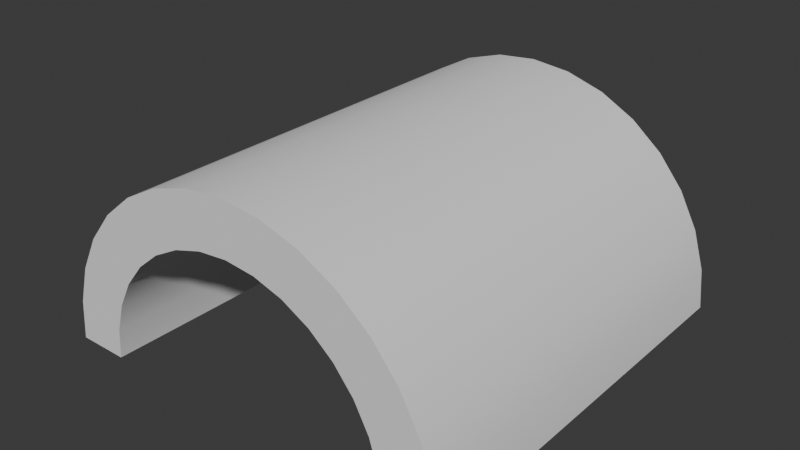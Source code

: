 # Source: Tunnel.blend  (saved by Blender 4.0.36; exported with 4.5.12 LTS)
import bpy
from mathutils import Matrix  # noqa: F401  (used for matrix-valued properties, if any)

bpy.ops.wm.read_factory_settings(use_empty=True)
scene = bpy.context.scene
scene.name = 'Scene'

# ---- collections
col_collection = bpy.data.collections.new('Collection'); scene.collection.children.link(col_collection)

# ---- node groups
ng_auto_smooth = bpy.data.node_groups.new('Auto Smooth', 'GeometryNodeTree')
_s = ng_auto_smooth.interface.new_socket(name='Geometry', in_out='OUTPUT', socket_type='NodeSocketGeometry')
_s = ng_auto_smooth.interface.new_socket(name='Geometry', in_out='INPUT', socket_type='NodeSocketGeometry')
_s = ng_auto_smooth.interface.new_socket(name='Angle', in_out='INPUT', socket_type='NodeSocketFloat')
_s.subtype = 'ANGLE'
_s.min_value = 0.0
_s.max_value = 3.142
ng_auto_smooth.is_modifier = True
_N = ng_auto_smooth.nodes; _L = ng_auto_smooth.links
n0 = _N.new('NodeGroupOutput'); n0.name = 'Group Output'; n0.location = (480, -100)
n1 = _N.new('NodeGroupInput'); n1.name = 'Group Input'; n1.location = (-420, -300)
n2 = _N.new('NodeGroupInput'); n2.name = 'Group Input.001'; n2.location = (-60, -100)
n3 = _N.new('GeometryNodeSetShadeSmooth'); n3.name = 'Set Shade Smooth'; n3.location = (120, -100)
n3.domain = 'EDGE'
n4 = _N.new('GeometryNodeSetShadeSmooth'); n4.name = 'Set Shade Smooth.001'; n4.location = (300, -100)
n5 = _N.new('GeometryNodeInputMeshEdgeAngle'); n5.name = 'Edge Angle'; n5.location = (-420, -220)
n6 = _N.new('GeometryNodeInputEdgeSmooth'); n6.name = 'Is Edge Smooth'; n6.location = (-60, -160)
n7 = _N.new('GeometryNodeInputShadeSmooth'); n7.name = 'Is Face Smooth'; n7.location = (-240, -340)
n8 = _N.new('FunctionNodeBooleanMath'); n8.name = 'Boolean Math'; n8.location = (-60, -220)
n9 = _N.new('FunctionNodeCompare'); n9.name = 'Compare'; n9.location = (-240, -180)
n9.operation = 'LESS_EQUAL'
_L.new(n5.outputs[0], n9.inputs[0])
_L.new(n4.outputs[0], n0.inputs[0])
_L.new(n1.outputs[1], n9.inputs[1])
_L.new(n9.outputs[0], n8.inputs[0])
_L.new(n7.outputs[0], n8.inputs[1])
_L.new(n2.outputs[0], n3.inputs[0])
_L.new(n6.outputs[0], n3.inputs[1])
_L.new(n3.outputs[0], n4.inputs[0])
_L.new(n8.outputs[0], n3.inputs[2])
n0.is_active_output = True

# ---- world
world_world = bpy.data.worlds.new('World'); scene.world = world_world
world_world.use_nodes = True; world_world.node_tree.nodes.clear()
_N = world_world.node_tree.nodes; _L = world_world.node_tree.links
n0 = _N.new('ShaderNodeOutputWorld'); n0.name = 'World Output'; n0.location = (300, 300)
n1 = _N.new('ShaderNodeBackground'); n1.name = 'Background'; n1.location = (10, 300)
n1.inputs[0].default_value = (0.05088, 0.05088, 0.05088, 1.0)
_L.new(n1.outputs[0], n0.inputs[0])
n0.is_active_output = True
world_world.color = (0.05088, 0.05088, 0.05088)
world_world.use_sun_shadow = False
world_world.sun_shadow_jitter_overblur = 0.0

# ---- meshes
me_cylinder_002 = bpy.data.meshes.new('Cylinder.002')
me_cylinder_002.from_pydata([(0.0, 0.7488, -1.0), (0.0, 0.7488, 1.0), (0.1461, 0.7344, -1.0), (0.1461, 0.7344, 1.0), (0.2865, 0.6918, -1.0), (0.2865, 0.6918, 1.0), (0.416, 0.6226, -1.0), (0.416, 0.6226, 1.0), (0.5295, 0.5295, -1.0), (0.5295, 0.5295, 1.0), (0.6226, 0.416, -1.0), (0.6226, 0.416, 1.0), (0.6918, 0.2865, -1.0), (0.6918, 0.2865, 1.0), (0.7344, 0.1461, -1.0), (0.7344, 0.1461, 1.0), (0.7488, 0.0, -1.0), (0.7488, 0.0, 1.0), (-0.7488, 0.0, -1.0), (-0.7488, 0.0, 1.0), (-0.7344, 0.1461, -1.0), (-0.7344, 0.1461, 1.0), (-0.6918, 0.2865, -1.0), (-0.6918, 0.2865, 1.0), (-0.6226, 0.416, -1.0), (-0.6226, 0.416, 1.0), (-0.5295, 0.5295, -1.0), (-0.5295, 0.5295, 1.0), (-0.416, 0.6226, -1.0), (-0.416, 0.6226, 1.0), (-0.2865, 0.6918, -1.0), (-0.2865, 0.6918, 1.0), (-0.1461, 0.7344, -1.0), (-0.1461, 0.7344, 1.0), (0.0, 1.0, -1.0), (0.1951, 0.9808, -1.0), (0.3827, 0.9239, -1.0), (0.5556, 0.8315, -1.0), (0.7071, 0.7071, -1.0), (0.8315, 0.5556, -1.0), (0.9239, 0.3827, -1.0), (0.9808, 0.1951, -1.0), (1.0, 0.0, -1.0), (-1.0, 0.0, -1.0), (-0.9808, 0.1951, -1.0), (-0.9239, 0.3827, -1.0), (-0.8315, 0.5556, -1.0), (-0.7071, 0.7071, -1.0), (-0.5556, 0.8315, -1.0), (-0.3827, 0.9239, -1.0), (-0.1951, 0.9808, -1.0), (0.1951, 0.9808, 1.0), (0.0, 1.0, 1.0), (0.3827, 0.9239, 1.0), (0.5556, 0.8315, 1.0), (0.7071, 0.7071, 1.0), (0.8315, 0.5556, 1.0), (0.9239, 0.3827, 1.0), (0.9808, 0.1951, 1.0), (1.0, 0.0, 1.0), (-1.0, 0.0, 1.0), (-0.9808, 0.1951, 1.0), (-0.9239, 0.3827, 1.0), (-0.8315, 0.5556, 1.0), (-0.7071, 0.7071, 1.0), (-0.5556, 0.8315, 1.0), (-0.3827, 0.9239, 1.0), (-0.1951, 0.9808, 1.0)], [], [(34, 52, 51, 35), (35, 51, 53, 36), (36, 53, 54, 37), (37, 54, 55, 38), (38, 55, 56, 39), (39, 56, 57, 40), (40, 57, 58, 41), (41, 58, 59, 42), (43, 60, 61, 44), (44, 61, 62, 45), (45, 62, 63, 46), (46, 63, 64, 47), (47, 64, 65, 48), (48, 65, 66, 49), (33, 31, 30, 32), (49, 66, 67, 50), (50, 67, 52, 34), (1, 33, 32, 0), (2, 0, 34, 35), (4, 2, 35, 36), (6, 4, 36, 37), (8, 6, 37, 38), (10, 8, 38, 39), (12, 10, 39, 40), (14, 12, 40, 41), (16, 14, 41, 42), (20, 18, 43, 44), (22, 20, 44, 45), (24, 22, 45, 46), (26, 24, 46, 47), (28, 26, 47, 48), (30, 28, 48, 49), (32, 30, 49, 50), (0, 32, 50, 34), (1, 3, 51, 52), (3, 5, 53, 51), (5, 7, 54, 53), (7, 9, 55, 54), (9, 11, 56, 55), (11, 13, 57, 56), (13, 15, 58, 57), (15, 17, 59, 58), (19, 21, 61, 60), (21, 23, 62, 61), (23, 25, 63, 62), (25, 27, 64, 63), (27, 29, 65, 64), (29, 31, 66, 65), (31, 33, 67, 66), (33, 1, 52, 67), (31, 29, 28, 30), (29, 27, 26, 28), (27, 25, 24, 26), (25, 23, 22, 24), (23, 21, 20, 22), (21, 19, 18, 20), (17, 15, 14, 16), (15, 13, 12, 14), (13, 11, 10, 12), (11, 9, 8, 10), (9, 7, 6, 8), (7, 5, 4, 6), (5, 3, 2, 4), (3, 1, 0, 2)])
me_cylinder_002.polygons.foreach_set('use_smooth', [True] * 64)
_uv = me_cylinder_002.uv_layers.new(name='UVMap')
_uv.uv.foreach_set('vector', [1.0, 0.5, 1.0, 1.0, 0.9688, 1.0, 0.9688, 0.5, 0.9688, 0.5, 0.9688, 1.0, 0.9375, 1.0, 0.9375, 0.5, 0.9375, 0.5, 0.9375, 1.0, 0.9062, 1.0, 0.9062, 0.5, 0.9062, 0.5, 0.9062, 1.0, 0.875, 1.0, 0.875, 0.5, 0.875, 0.5, 0.875, 1.0, 0.8438, 1.0, 0.8438, 0.5, 0.8438, 0.5, 0.8438, 1.0, 0.8125, 1.0, 0.8125, 0.5, 0.8125, 0.5, 0.8125, 1.0, 0.7812, 1.0, 0.7812, 0.5, 0.7812, 0.5, 0.7812, 1.0, 0.75, 1.0, 0.75, 0.5, 0.25, 0.5, 0.25, 1.0, 0.2188, 1.0, 0.2188, 0.5, 0.2188, 0.5, 0.2188, 1.0, 0.1875, 1.0, 0.1875, 0.5, 0.1875, 0.5, 0.1875, 1.0, 0.1562, 1.0, 0.1562, 0.5, 0.1562, 0.5, 0.1562, 1.0, 0.125, 1.0, 0.125, 0.5, 0.125, 0.5, 0.125, 1.0, 0.09375, 1.0, 0.09375, 0.5, 0.09375, 0.5, 0.09375, 1.0, 0.0625, 1.0, 0.0625, 0.5, 0.2149, 0.4263, 0.1812, 0.416, 0.6812, 0.416, 0.7149, 0.4263, 0.0625, 0.5, 0.0625, 1.0, 0.03125, 1.0, 0.03125, 0.5, 0.03125, 0.5, 0.03125, 1.0, 0.0, 1.0, 0.0, 0.5, 0.25, 0.4297, 0.2149, 0.4263, 0.7149, 0.4263, 0.75, 0.4297, 0.7851, 0.4263, 0.75, 0.4297, 0.75, 0.49, 0.7968, 0.4854, 0.8188, 0.416, 0.7851, 0.4263, 0.7968, 0.4854, 0.8418, 0.4717, 0.8498, 0.3994, 0.8188, 0.416, 0.8418, 0.4717, 0.8833, 0.4496, 0.8771, 0.3771, 0.8498, 0.3994, 0.8833, 0.4496, 0.9197, 0.4197, 0.8994, 0.3498, 0.8771, 0.3771, 0.9197, 0.4197, 0.9496, 0.3833, 0.916, 0.3188, 0.8994, 0.3498, 0.9496, 0.3833, 0.9717, 0.3418, 0.9263, 0.2851, 0.916, 0.3188, 0.9717, 0.3418, 0.9854, 0.2968, 0.9297, 0.25, 0.9263, 0.2851, 0.9854, 0.2968, 0.99, 0.25, 0.5737, 0.2851, 0.5703, 0.25, 0.51, 0.25, 0.5146, 0.2968, 0.584, 0.3188, 0.5737, 0.2851, 0.5146, 0.2968, 0.5283, 0.3418, 0.6006, 0.3498, 0.584, 0.3188, 0.5283, 0.3418, 0.5504, 0.3833, 0.6229, 0.3771, 0.6006, 0.3498, 0.5504, 0.3833, 0.5803, 0.4197, 0.6502, 0.3994, 0.6229, 0.3771, 0.5803, 0.4197, 0.6167, 0.4496, 0.6812, 0.416, 0.6502, 0.3994, 0.6167, 0.4496, 0.6582, 0.4717, 0.7149, 0.4263, 0.6812, 0.416, 0.6582, 0.4717, 0.7032, 0.4854, 0.75, 0.4297, 0.7149, 0.4263, 0.7032, 0.4854, 0.75, 0.49, 0.25, 0.4297, 0.2851, 0.4263, 0.2968, 0.4854, 0.25, 0.49, 0.2851, 0.4263, 0.3188, 0.416, 0.3418, 0.4717, 0.2968, 0.4854, 0.3188, 0.416, 0.3498, 0.3994, 0.3833, 0.4496, 0.3418, 0.4717, 0.3498, 0.3994, 0.3771, 0.3771, 0.4197, 0.4197, 0.3833, 0.4496, 0.3771, 0.3771, 0.3994, 0.3498, 0.4496, 0.3833, 0.4197, 0.4197, 0.3994, 0.3498, 0.416, 0.3188, 0.4717, 0.3418, 0.4496, 0.3833, 0.416, 0.3188, 0.4263, 0.2851, 0.4854, 0.2968, 0.4717, 0.3418, 0.4263, 0.2851, 0.4297, 0.25, 0.49, 0.25, 0.4854, 0.2968, 0.07029, 0.25, 0.07374, 0.2851, 0.01461, 0.2968, 0.01, 0.25, 0.07374, 0.2851, 0.08397, 0.3188, 0.02827, 0.3418, 0.01461, 0.2968, 0.08397, 0.3188, 0.1006, 0.3498, 0.05045, 0.3833, 0.02827, 0.3418, 0.1006, 0.3498, 0.1229, 0.3771, 0.08029, 0.4197, 0.05045, 0.3833, 0.1229, 0.3771, 0.1502, 0.3994, 0.1167, 0.4496, 0.08029, 0.4197, 0.1502, 0.3994, 0.1812, 0.416, 0.1582, 0.4717, 0.1167, 0.4496, 0.1812, 0.416, 0.2149, 0.4263, 0.2032, 0.4854, 0.1582, 0.4717, 0.2149, 0.4263, 0.25, 0.4297, 0.25, 0.49, 0.2032, 0.4854, 0.1812, 0.416, 0.1502, 0.3994, 0.6502, 0.3994, 0.6812, 0.416, 0.1502, 0.3994, 0.1229, 0.3771, 0.6229, 0.3771, 0.6502, 0.3994, 0.1229, 0.3771, 0.1006, 0.3498, 0.6006, 0.3498, 0.6229, 0.3771, 0.1006, 0.3498, 0.08397, 0.3188, 0.584, 0.3188, 0.6006, 0.3498, 0.08397, 0.3188, 0.07374, 0.2851, 0.5737, 0.2851, 0.584, 0.3188, 0.07374, 0.2851, 0.07029, 0.25, 0.5703, 0.25, 0.5737, 0.2851, 0.4297, 0.25, 0.4263, 0.2851, 0.9263, 0.2851, 0.9297, 0.25, 0.4263, 0.2851, 0.416, 0.3188, 0.916, 0.3188, 0.9263, 0.2851, 0.416, 0.3188, 0.3994, 0.3498, 0.8994, 0.3498, 0.916, 0.3188, 0.3994, 0.3498, 0.3771, 0.3771, 0.8771, 0.3771, 0.8994, 0.3498, 0.3771, 0.3771, 0.3498, 0.3994, 0.8498, 0.3994, 0.8771, 0.3771, 0.3498, 0.3994, 0.3188, 0.416, 0.8188, 0.416, 0.8498, 0.3994, 0.3188, 0.416, 0.2851, 0.4263, 0.7851, 0.4263, 0.8188, 0.416, 0.2851, 0.4263, 0.25, 0.4297, 0.75, 0.4297, 0.7851, 0.4263])
me_cylinder_002.update()

# ---- objects
ob_cylinder_001 = bpy.data.objects.new('Cylinder.001', me_cylinder_002)

# ---- transforms, parenting, visibility, modifiers, constraints
ob_cylinder_001.location = (0.0, 0.0, 0.0)
ob_cylinder_001.rotation_euler = (1.571, -0.0, 0.0)
_m = ob_cylinder_001.modifiers.new('Auto Smooth', 'NODES')
_m.node_group = ng_auto_smooth
_gi = [s.identifier for s in ng_auto_smooth.interface.items_tree if s.item_type == 'SOCKET' and s.in_out == 'INPUT']
_m[_gi[1]] = 0.5236  # Angle

# ---- collection membership
col_collection.objects.link(ob_cylinder_001)

# ---- scene / render settings (as saved in the file)
scene.frame_start = 1; scene.frame_end = 250; scene.frame_set(1)
scene.render.engine = 'BLENDER_EEVEE_NEXT'
scene.cycles.sampling_pattern = 'TABULATED_SOBOL'
bpy.context.view_layer.update()

# ---- added for rendering (the .blend has no active camera and no usable light): camera, sun
cam_auto = bpy.data.cameras.new('AutoCamera')
cam_auto.lens = 50.0
cam_auto.sensor_width = 36.0
cam_auto.clip_end = 1000.0
ob_auto_camera = bpy.data.objects.new('AutoCamera', cam_auto)
scene.collection.objects.link(ob_auto_camera)
ob_auto_camera.location = (2.77567, -3.33081, 2.72054)
ob_auto_camera.rotation_euler = (1.09748, -7.21219e-08, 0.694738)
scene.camera = ob_auto_camera
light_auto_sun = bpy.data.lights.new('AutoSun', 'SUN')
light_auto_sun.energy = 3.0
light_auto_sun.angle = 0.0523599
ob_auto_sun = bpy.data.objects.new('AutoSun', light_auto_sun)
scene.collection.objects.link(ob_auto_sun)
ob_auto_sun.rotation_euler = (0.872665, 0.174533, 0.523599)
bpy.context.view_layer.update()
